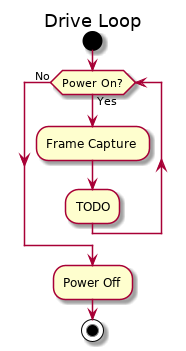

The diagram above was rendered by PlantUML. Its source (embedded in the PNG):
@startuml

title Drive Loop

start

while (Power On?)  is (Yes)
  :Frame Capture;
  :TODO;
endwhile (No)

:Power Off;

stop

@enduml